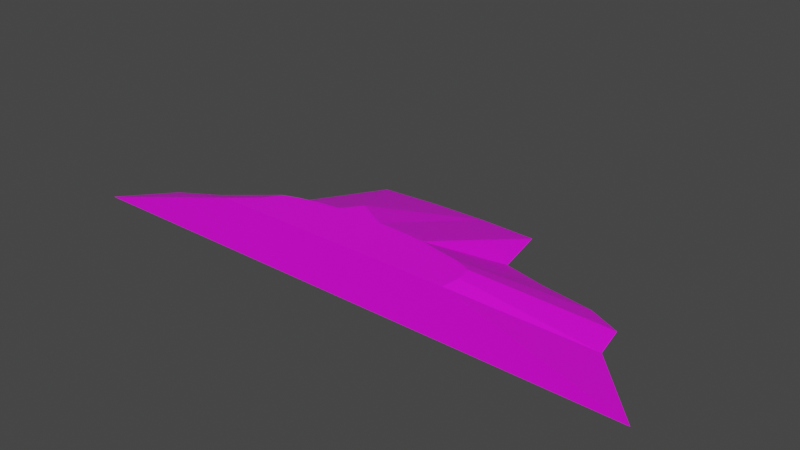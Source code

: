 # Source: terrain_steep_hill_172.blend  (saved by Blender 3.0.42; exported with 4.5.12 LTS)
import bpy
from mathutils import Matrix  # noqa: F401  (used for matrix-valued properties, if any)

bpy.ops.wm.read_factory_settings(use_empty=True)
scene = bpy.context.scene
scene.name = 'Scene'

# ---- collections
col_collection = bpy.data.collections.new('Collection'); scene.collection.children.link(col_collection)

# ---- images (referenced by path relative to the original .blend; pixels are not part of the script)
import os
ASSET_DIR = os.environ.get("B2B_ASSET_DIR", "")  # directory of the original .blend (textures are referenced by path, not embedded)
HERE = os.path.dirname(os.path.abspath(__file__))  # packed textures are extracted next to this script under _unpacked/

def load_image(name, relpath, width, height, colorspace="sRGB"):
    """Load a texture the original file referenced (path relative to the .blend, or extracted next to this script)."""
    p = next((c for c in (os.path.join(HERE, relpath), os.path.join(ASSET_DIR, relpath)) if relpath and os.path.exists(c)), "")
    if p:
        img = bpy.data.images.load(p, check_existing=True)
        img.name = name
    else:  # same state as the original file: an image datablock whose file is absent (Cycles renders it pink)
        img = bpy.data.images.new(name, width, height)
        img.source = "FILE"
        img.filepath = "//" + (relpath or name)
    img.colorspace_settings.name = colorspace
    return img
img_background_jpg_001 = load_image('background.jpg.001', 'background.jpg', 1024, 1024, 'sRGB')

# ---- materials (node trees are filled in below, after node groups)
mat_material_001 = bpy.data.materials.new('Material.001')
mat_material_001.use_transparent_shadow = False

# ---- material node trees
mat_material_001.use_nodes = True; mat_material_001.node_tree.nodes.clear()
_N = mat_material_001.node_tree.nodes; _L = mat_material_001.node_tree.links
n0 = _N.new('ShaderNodeBsdfPrincipled'); n0.name = 'Principled BSDF'; n0.location = (10, 300)
n0.distribution = 'GGX'
n0.subsurface_method = 'BURLEY'
n0.inputs[3].default_value = 1.45
n0.inputs[27].default_value = (0.0, 0.0, 0.0, 1.0)
n0.inputs[28].default_value = 1.0
n1 = _N.new('ShaderNodeOutputMaterial'); n1.name = 'Material Output'; n1.location = (300, 300)
n2 = _N.new('ShaderNodeTexImage'); n2.name = 'Image Texture'; n2.location = (-375, 29)
n2.image = img_background_jpg_001
_L.new(n0.outputs[0], n1.inputs[0])
_L.new(n2.outputs[0], n0.inputs[0])
n1.is_active_output = True

# ---- world
world_world = bpy.data.worlds.new('World'); scene.world = world_world
world_world.use_nodes = True; world_world.node_tree.nodes.clear()
_N = world_world.node_tree.nodes; _L = world_world.node_tree.links
n0 = _N.new('ShaderNodeOutputWorld'); n0.name = 'World Output'; n0.location = (300, 300)
n1 = _N.new('ShaderNodeBackground'); n1.name = 'Background'; n1.location = (10, 300)
n1.inputs[0].default_value = (0.05088, 0.05088, 0.05088, 1.0)
_L.new(n1.outputs[0], n0.inputs[0])
n0.is_active_output = True
world_world.color = (0.05088, 0.05088, 0.05088)
world_world.use_sun_shadow = False
world_world.sun_shadow_jitter_overblur = 0.0

# ---- meshes
me_cube_011 = bpy.data.meshes.new('Cube.011')
me_cube_011.from_pydata([(0.2076, 1.891, -0.3953), (1.109, 1.866, -0.3953), (1.284, 0.9978, -0.3953), (1.985, 0.8175, -0.3801), (2.783, 0.7154, -0.3953), (3.304, 0.4581, -0.3801), (3.404, -0.07826, -0.3801), (-3.982, -0.3647, -0.3953), (-3.555, -0.1395, -0.3953), (-2.98, 0.05787, -0.3953), (-2.371, 0.5146, -0.3953), (-1.561, 1.791, -0.3953), (-0.6938, 1.866, -0.3953), (4.371, -1.109, -0.3941), (-4.629, -1.109, -0.3953), (-1.618, -0.7799, 0.3921), (-1.48, -0.5471, 0.3921), (-2.006, -1.109, 0.3921), (-0.5897, -0.3411, 0.3921), (-0.9328, -0.3928, 0.3921), (-0.3762, -0.06553, 0.3921), (0.1185, -0.3269, 0.3921), (-1.233, -0.4624, 0.3921), (0.8778, -0.3695, 0.3921), (1.765, -0.588, 0.3921), (1.808, -0.8209, 0.3921), (1.771, -1.109, 0.3921), (1.522, -0.4907, 0.3921), (1.192, -0.4319, 0.3921), (0.5056, -0.3376, 0.3921)], [], [(15, 17, 26, 25, 24, 27, 28, 23, 29, 21, 20, 18, 19, 22, 16), (29, 1, 0, 21), (23, 2, 1, 29), (28, 3, 2, 23), (27, 4, 3, 28), (24, 5, 4, 27), (25, 6, 5, 24), (26, 13, 6, 25), (7, 14, 17, 15), (8, 7, 15, 16), (22, 9, 8, 16), (19, 10, 9, 22), (18, 11, 10, 19), (7, 8, 9, 10, 11, 12, 0, 1, 2, 3, 4, 5, 6, 13, 14), (20, 12, 11, 18), (0, 12, 20, 21), (17, 14, 13, 26)])
_uv = me_cube_011.uv_layers.new(name='UVMap')
_uv.uv.foreach_set('vector', [0.5553, 0.3375, 0.5901, 0.2948, 0.5901, 0.7142, 0.5596, 0.7181, 0.535, 0.713, 0.5248, 0.6859, 0.5186, 0.6493, 0.512, 0.6143, 0.5086, 0.5729, 0.5075, 0.5299, 0.4799, 0.4747, 0.509, 0.4513, 0.5144, 0.4132, 0.5218, 0.3799, 0.5307, 0.3526, 0.5086, 0.5729, 0.2487, 0.6401, 0.2461, 0.54, 0.5075, 0.5299, 0.512, 0.6143, 0.3404, 0.6605, 0.2487, 0.6401, 0.5086, 0.5729, 0.5186, 0.6493, 0.3599, 0.7384, 0.3404, 0.6605, 0.512, 0.6143, 0.5248, 0.6859, 0.3702, 0.8272, 0.3599, 0.7384, 0.5186, 0.6493, 0.535, 0.713, 0.3979, 0.8853, 0.3702, 0.8272, 0.5248, 0.6859, 0.5596, 0.7181, 0.4545, 0.8969, 0.3979, 0.8853, 0.535, 0.713, 0.5901, 0.7142, 0.5629, 1.005, 0.4545, 0.8969, 0.5596, 0.7181, 0.4842, 0.07697, 0.5629, 0.005859, 0.5901, 0.2948, 0.5553, 0.3375, 0.4605, 0.1242, 0.4842, 0.07697, 0.5553, 0.3375, 0.5307, 0.3526, 0.5218, 0.3799, 0.4396, 0.1878, 0.4605, 0.1242, 0.5307, 0.3526, 0.5144, 0.4132, 0.3914, 0.255, 0.4396, 0.1878, 0.5218, 0.3799, 0.509, 0.4513, 0.2566, 0.3437, 0.3914, 0.255, 0.5144, 0.4132, 0.2505, 1.003, 0.2504, 1.003, 0.2503, 1.002, 0.25, 1.002, 0.2494, 1.002, 0.2493, 1.001, 0.2493, 1.001, 0.2493, 1.0, 0.2498, 1.0, 0.2499, 0.9997, 0.2499, 0.9992, 0.2501, 0.999, 0.2504, 0.9989, 0.2509, 0.9984, 0.2509, 1.003, 0.4799, 0.4747, 0.2487, 0.4399, 0.2566, 0.3437, 0.509, 0.4513, 0.2461, 0.54, 0.2487, 0.4399, 0.4799, 0.4747, 0.5075, 0.5299, 0.4352, 0.1014, 0.6194, 0.3923, 0.01764, 0.4097, 0.1827, 0.1089])
me_cube_011.materials.append(mat_material_001)
me_cube_011.use_remesh_fix_poles = True
me_cube_011.use_remesh_preserve_attributes = False
me_cube_011.use_paint_bone_selection = False
me_cube_011.use_paint_mask = True
me_cube_011.update()

# ---- objects
ob_terrain_steep_hill__172 = bpy.data.objects.new('terrain Steep Hill #172', me_cube_011)

# ---- transforms, parenting, visibility, modifiers, constraints
ob_terrain_steep_hill__172.location = (0.0, 0.0, 0.0)
ob_terrain_steep_hill__172.lineart.crease_threshold = 0.0

# ---- collection membership
col_collection.objects.link(ob_terrain_steep_hill__172)

# ---- scene / render settings (as saved in the file)
scene.frame_start = 1; scene.frame_end = 250; scene.frame_set(0)
scene.render.engine = 'BLENDER_EEVEE_NEXT'
scene.cycles.use_denoising = False
scene.cycles.samples = 128
scene.cycles.sampling_pattern = 'TABULATED_SOBOL'
scene.cycles.use_adaptive_sampling = False
scene.cycles.use_light_tree = False
scene.view_settings.view_transform = 'Filmic'
bpy.context.view_layer.update()

# ---- added for rendering (the .blend has no active camera and no usable light): camera, sun
cam_auto = bpy.data.cameras.new('AutoCamera')
cam_auto.lens = 50.0
cam_auto.sensor_width = 36.0
cam_auto.clip_end = 1000.0
ob_auto_camera = bpy.data.objects.new('AutoCamera', cam_auto)
scene.collection.objects.link(ob_auto_camera)
ob_auto_camera.location = (8.67871, -10.1786, 7.04455)
ob_auto_camera.rotation_euler = (1.09748, -7.21219e-08, 0.694738)
scene.camera = ob_auto_camera
light_auto_sun = bpy.data.lights.new('AutoSun', 'SUN')
light_auto_sun.energy = 3.0
light_auto_sun.angle = 0.0523599
ob_auto_sun = bpy.data.objects.new('AutoSun', light_auto_sun)
scene.collection.objects.link(ob_auto_sun)
ob_auto_sun.rotation_euler = (0.872665, 0.174533, 0.523599)
bpy.context.view_layer.update()
